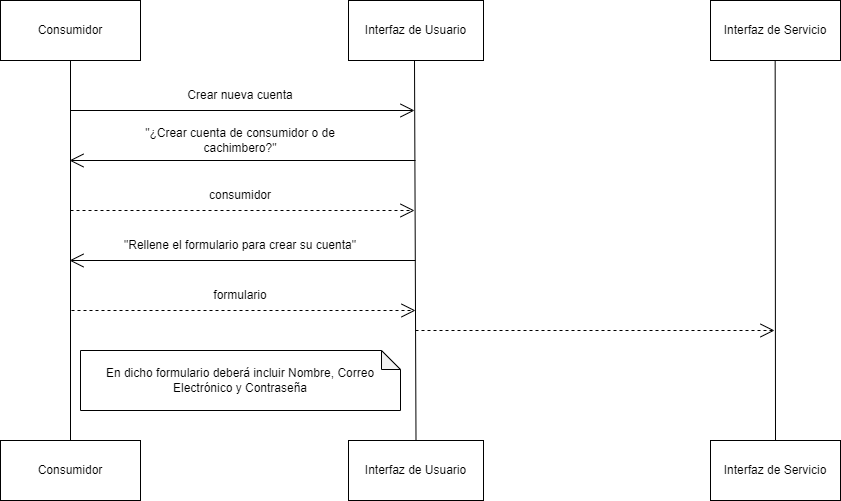

The diagram above was exported from draw.io. Its source (the exported page's mxGraphModel, read from the mxfile embedded in the PNG):
<mxGraphModel dx="2062" dy="1122" grid="1" gridSize="10" guides="1" tooltips="1" connect="1" arrows="1" fold="1" page="1" pageScale="1" pageWidth="850" pageHeight="1100" math="0" shadow="0">
  <root>
    <mxCell id="0" />
    <mxCell id="1" parent="0" />
    <mxCell id="_dKeo9MBeroR6XvePBwo-1" value="Consumidor" style="rounded=0;whiteSpace=wrap;html=1;" parent="1" vertex="1">
      <mxGeometry x="10" y="10" width="140" height="60" as="geometry" />
    </mxCell>
    <mxCell id="_dKeo9MBeroR6XvePBwo-2" value="Interfaz de Usuario" style="rounded=0;whiteSpace=wrap;html=1;" parent="1" vertex="1">
      <mxGeometry x="358" y="10" width="135" height="60" as="geometry" />
    </mxCell>
    <mxCell id="_dKeo9MBeroR6XvePBwo-3" value="Interfaz de Servicio" style="rounded=0;whiteSpace=wrap;html=1;" parent="1" vertex="1">
      <mxGeometry x="720" y="10" width="130" height="60" as="geometry" />
    </mxCell>
    <mxCell id="_dKeo9MBeroR6XvePBwo-4" value="" style="endArrow=none;html=1;rounded=0;entryX=0.5;entryY=1;entryDx=0;entryDy=0;exitX=0.5;exitY=0;exitDx=0;exitDy=0;" parent="1" source="_dKeo9MBeroR6XvePBwo-5" target="_dKeo9MBeroR6XvePBwo-1" edge="1">
      <mxGeometry width="50" height="50" relative="1" as="geometry">
        <mxPoint x="80" y="860" as="sourcePoint" />
        <mxPoint x="420" y="290" as="targetPoint" />
      </mxGeometry>
    </mxCell>
    <mxCell id="_dKeo9MBeroR6XvePBwo-5" value="Consumidor" style="rounded=0;whiteSpace=wrap;html=1;" parent="1" vertex="1">
      <mxGeometry x="10" y="450" width="140" height="60" as="geometry" />
    </mxCell>
    <mxCell id="_dKeo9MBeroR6XvePBwo-6" value="" style="endArrow=none;html=1;rounded=0;entryX=0.5;entryY=1;entryDx=0;entryDy=0;exitX=0.5;exitY=0;exitDx=0;exitDy=0;" parent="1" source="_dKeo9MBeroR6XvePBwo-8" edge="1">
      <mxGeometry width="50" height="50" relative="1" as="geometry">
        <mxPoint x="424" y="860" as="sourcePoint" />
        <mxPoint x="424" y="70" as="targetPoint" />
      </mxGeometry>
    </mxCell>
    <mxCell id="_dKeo9MBeroR6XvePBwo-7" value="" style="endArrow=none;html=1;rounded=0;entryX=0.5;entryY=1;entryDx=0;entryDy=0;exitX=0.5;exitY=0;exitDx=0;exitDy=0;" parent="1" source="_dKeo9MBeroR6XvePBwo-9" edge="1">
      <mxGeometry width="50" height="50" relative="1" as="geometry">
        <mxPoint x="785" y="760" as="sourcePoint" />
        <mxPoint x="784.66" y="70" as="targetPoint" />
      </mxGeometry>
    </mxCell>
    <mxCell id="_dKeo9MBeroR6XvePBwo-8" value="Interfaz de Usuario" style="rounded=0;whiteSpace=wrap;html=1;" parent="1" vertex="1">
      <mxGeometry x="358" y="450" width="135" height="60" as="geometry" />
    </mxCell>
    <mxCell id="_dKeo9MBeroR6XvePBwo-9" value="Interfaz de Servicio" style="rounded=0;whiteSpace=wrap;html=1;" parent="1" vertex="1">
      <mxGeometry x="720" y="450" width="130" height="60" as="geometry" />
    </mxCell>
    <mxCell id="bkfSo36vdjCXANrSYFl6-1" value="" style="endArrow=open;endFill=1;endSize=12;html=1;rounded=0;" parent="1" edge="1">
      <mxGeometry width="160" relative="1" as="geometry">
        <mxPoint x="80" y="120" as="sourcePoint" />
        <mxPoint x="424" y="120" as="targetPoint" />
      </mxGeometry>
    </mxCell>
    <mxCell id="bkfSo36vdjCXANrSYFl6-2" value="Crear nueva cuenta" style="text;html=1;strokeColor=none;fillColor=none;align=center;verticalAlign=middle;whiteSpace=wrap;rounded=0;" parent="1" vertex="1">
      <mxGeometry x="120" y="90" width="260" height="30" as="geometry" />
    </mxCell>
    <mxCell id="bkfSo36vdjCXANrSYFl6-3" value="" style="endArrow=open;endFill=1;endSize=12;html=1;rounded=0;" parent="1" edge="1">
      <mxGeometry width="160" relative="1" as="geometry">
        <mxPoint x="425" y="170" as="sourcePoint" />
        <mxPoint x="79" y="170" as="targetPoint" />
      </mxGeometry>
    </mxCell>
    <mxCell id="bkfSo36vdjCXANrSYFl6-4" value="&quot;¿Crear cuenta de consumidor o de cachimbero?&quot;" style="text;html=1;strokeColor=none;fillColor=none;align=center;verticalAlign=middle;whiteSpace=wrap;rounded=0;" parent="1" vertex="1">
      <mxGeometry x="120" y="130" width="260" height="40" as="geometry" />
    </mxCell>
    <mxCell id="bkfSo36vdjCXANrSYFl6-5" value="" style="endArrow=open;endSize=12;dashed=1;html=1;rounded=0;" parent="1" edge="1">
      <mxGeometry x="-0.25" y="-60" width="160" relative="1" as="geometry">
        <mxPoint x="80" y="220" as="sourcePoint" />
        <mxPoint x="424" y="220" as="targetPoint" />
        <mxPoint as="offset" />
      </mxGeometry>
    </mxCell>
    <mxCell id="bkfSo36vdjCXANrSYFl6-6" value="consumidor" style="text;html=1;strokeColor=none;fillColor=none;align=center;verticalAlign=middle;whiteSpace=wrap;rounded=0;" parent="1" vertex="1">
      <mxGeometry x="120" y="190" width="260" height="30" as="geometry" />
    </mxCell>
    <mxCell id="bkfSo36vdjCXANrSYFl6-7" value="" style="endArrow=open;endFill=1;endSize=12;html=1;rounded=0;" parent="1" edge="1">
      <mxGeometry width="160" relative="1" as="geometry">
        <mxPoint x="425" y="270" as="sourcePoint" />
        <mxPoint x="79" y="270" as="targetPoint" />
      </mxGeometry>
    </mxCell>
    <mxCell id="bkfSo36vdjCXANrSYFl6-8" value="&quot;Rellene el formulario para crear su cuenta&quot;" style="text;html=1;strokeColor=none;fillColor=none;align=center;verticalAlign=middle;whiteSpace=wrap;rounded=0;" parent="1" vertex="1">
      <mxGeometry x="120" y="240" width="260" height="30" as="geometry" />
    </mxCell>
    <mxCell id="bkfSo36vdjCXANrSYFl6-9" value="" style="endArrow=open;endSize=12;dashed=1;html=1;rounded=0;" parent="1" edge="1">
      <mxGeometry x="-0.25" y="-60" width="160" relative="1" as="geometry">
        <mxPoint x="81" y="320" as="sourcePoint" />
        <mxPoint x="425" y="320" as="targetPoint" />
        <mxPoint as="offset" />
      </mxGeometry>
    </mxCell>
    <mxCell id="bkfSo36vdjCXANrSYFl6-10" value="formulario" style="text;html=1;strokeColor=none;fillColor=none;align=center;verticalAlign=middle;whiteSpace=wrap;rounded=0;" parent="1" vertex="1">
      <mxGeometry x="120" y="290" width="260" height="30" as="geometry" />
    </mxCell>
    <mxCell id="bkfSo36vdjCXANrSYFl6-11" value="" style="endArrow=open;endSize=12;dashed=1;html=1;rounded=0;" parent="1" edge="1">
      <mxGeometry x="-0.25" y="-60" width="160" relative="1" as="geometry">
        <mxPoint x="425" y="340" as="sourcePoint" />
        <mxPoint x="784" y="340" as="targetPoint" />
        <mxPoint as="offset" />
      </mxGeometry>
    </mxCell>
    <mxCell id="bkfSo36vdjCXANrSYFl6-12" value="En dicho formulario deberá incluir Nombre, Correo Electrónico y Contraseña" style="shape=note;whiteSpace=wrap;html=1;backgroundOutline=1;darkOpacity=0.05;size=19;" parent="1" vertex="1">
      <mxGeometry x="90" y="360" width="320" height="60" as="geometry" />
    </mxCell>
  </root>
</mxGraphModel>